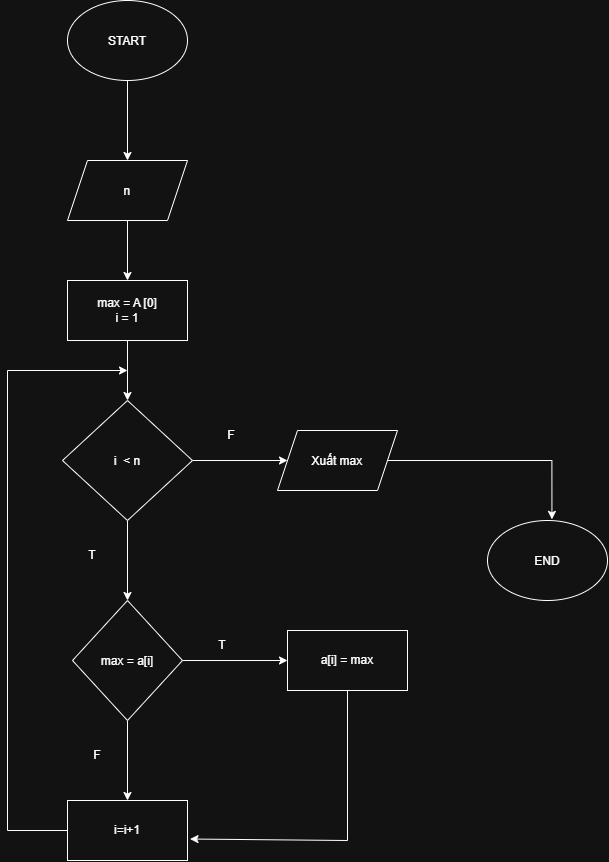

The diagram above was exported from draw.io. Its source (the exported page's mxGraphModel, read from the mxfile embedded in the PNG):
<mxGraphModel dx="2049" dy="1077" grid="1" gridSize="10" guides="1" tooltips="1" connect="1" arrows="1" fold="1" page="1" pageScale="1" pageWidth="827" pageHeight="1169" math="0" shadow="0">
  <root>
    <mxCell id="0" />
    <mxCell id="1" parent="0" />
    <mxCell id="1fbtWqjY3bmAcFfAh5mg-2" edge="1" parent="1" source="1fbtWqjY3bmAcFfAh5mg-1" style="edgeStyle=orthogonalEdgeStyle;rounded=0;orthogonalLoop=1;jettySize=auto;html=1;">
      <mxGeometry relative="1" as="geometry">
        <mxPoint x="280" y="200" as="targetPoint" />
      </mxGeometry>
    </mxCell>
    <mxCell id="1fbtWqjY3bmAcFfAh5mg-1" parent="1" style="ellipse;whiteSpace=wrap;html=1;shapeInside=1;" value="START&lt;div&gt;&lt;br/&gt;&lt;/div&gt;" vertex="1">
      <mxGeometry height="80" width="120" x="220" y="40" as="geometry" />
    </mxCell>
    <mxCell id="1fbtWqjY3bmAcFfAh5mg-4" edge="1" parent="1" source="1fbtWqjY3bmAcFfAh5mg-3" style="edgeStyle=orthogonalEdgeStyle;rounded=0;orthogonalLoop=1;jettySize=auto;html=1;">
      <mxGeometry relative="1" as="geometry">
        <mxPoint x="280" y="320" as="targetPoint" />
      </mxGeometry>
    </mxCell>
    <mxCell id="1fbtWqjY3bmAcFfAh5mg-3" parent="1" style="shape=parallelogram;perimeter=parallelogramPerimeter;whiteSpace=wrap;html=1;shapeInside=1;fixedSize=1;" value="n" vertex="1">
      <mxGeometry height="60" width="120" x="220" y="200" as="geometry" />
    </mxCell>
    <mxCell id="1fbtWqjY3bmAcFfAh5mg-6" edge="1" parent="1" source="1fbtWqjY3bmAcFfAh5mg-5" style="edgeStyle=orthogonalEdgeStyle;rounded=0;orthogonalLoop=1;jettySize=auto;html=1;">
      <mxGeometry relative="1" as="geometry">
        <mxPoint x="280" y="440" as="targetPoint" />
      </mxGeometry>
    </mxCell>
    <mxCell id="1fbtWqjY3bmAcFfAh5mg-5" parent="1" style="rounded=0;whiteSpace=wrap;html=1;" value="max = A [0]&lt;br&gt;i = 1" vertex="1">
      <mxGeometry height="60" width="120" x="220" y="320" as="geometry" />
    </mxCell>
    <mxCell id="1fbtWqjY3bmAcFfAh5mg-8" edge="1" parent="1" source="1fbtWqjY3bmAcFfAh5mg-7" style="edgeStyle=orthogonalEdgeStyle;rounded=0;orthogonalLoop=1;jettySize=auto;html=1;">
      <mxGeometry relative="1" as="geometry">
        <mxPoint x="440" y="500" as="targetPoint" />
      </mxGeometry>
    </mxCell>
    <mxCell id="1fbtWqjY3bmAcFfAh5mg-9" edge="1" parent="1" source="1fbtWqjY3bmAcFfAh5mg-7" style="edgeStyle=orthogonalEdgeStyle;rounded=0;orthogonalLoop=1;jettySize=auto;html=1;">
      <mxGeometry relative="1" as="geometry">
        <mxPoint x="280" y="640" as="targetPoint" />
      </mxGeometry>
    </mxCell>
    <mxCell id="1fbtWqjY3bmAcFfAh5mg-7" parent="1" style="rhombus;whiteSpace=wrap;html=1;shapeInside=1;" value="i&amp;nbsp; &amp;lt; n" vertex="1">
      <mxGeometry height="120" width="130" x="215" y="440" as="geometry" />
    </mxCell>
    <mxCell id="1fbtWqjY3bmAcFfAh5mg-10" parent="1" style="text;html=1;whiteSpace=wrap;strokeColor=none;fillColor=none;align=center;verticalAlign=middle;rounded=0;" value="T" vertex="1">
      <mxGeometry height="30" width="60" x="215" y="580" as="geometry" />
    </mxCell>
    <mxCell id="1fbtWqjY3bmAcFfAh5mg-11" parent="1" style="text;html=1;whiteSpace=wrap;strokeColor=none;fillColor=none;align=center;verticalAlign=middle;rounded=0;" value="F" vertex="1">
      <mxGeometry height="30" width="60" x="354" y="460" as="geometry" />
    </mxCell>
    <mxCell id="1fbtWqjY3bmAcFfAh5mg-14" edge="1" parent="1" source="1fbtWqjY3bmAcFfAh5mg-12" style="edgeStyle=orthogonalEdgeStyle;rounded=0;orthogonalLoop=1;jettySize=auto;html=1;">
      <mxGeometry relative="1" as="geometry">
        <mxPoint x="440" y="700" as="targetPoint" />
      </mxGeometry>
    </mxCell>
    <mxCell id="1fbtWqjY3bmAcFfAh5mg-15" edge="1" parent="1" source="1fbtWqjY3bmAcFfAh5mg-12" style="edgeStyle=orthogonalEdgeStyle;rounded=0;orthogonalLoop=1;jettySize=auto;html=1;">
      <mxGeometry relative="1" as="geometry">
        <mxPoint x="280" y="840" as="targetPoint" />
      </mxGeometry>
    </mxCell>
    <mxCell id="1fbtWqjY3bmAcFfAh5mg-12" parent="1" style="rhombus;whiteSpace=wrap;html=1;shapeInside=1;" value="max = a[i]" vertex="1">
      <mxGeometry height="120" width="110" x="225" y="640" as="geometry" />
    </mxCell>
    <mxCell id="1fbtWqjY3bmAcFfAh5mg-13" parent="1" style="shape=parallelogram;perimeter=parallelogramPerimeter;whiteSpace=wrap;html=1;shapeInside=1;fixedSize=1;" value="Xuất max&lt;div&gt;&lt;br/&gt;&lt;/div&gt;" vertex="1">
      <mxGeometry height="60" width="120" x="430" y="470" as="geometry" />
    </mxCell>
    <mxCell id="1fbtWqjY3bmAcFfAh5mg-16" parent="1" style="rounded=0;whiteSpace=wrap;html=1;" value="a[i] = max" vertex="1">
      <mxGeometry height="60" width="120" x="440" y="670" as="geometry" />
    </mxCell>
    <mxCell id="1fbtWqjY3bmAcFfAh5mg-17" parent="1" style="text;html=1;whiteSpace=wrap;strokeColor=none;fillColor=none;align=center;verticalAlign=middle;rounded=0;" value="T" vertex="1">
      <mxGeometry height="30" width="60" x="345" y="670" as="geometry" />
    </mxCell>
    <mxCell id="1fbtWqjY3bmAcFfAh5mg-18" parent="1" style="text;html=1;whiteSpace=wrap;strokeColor=none;fillColor=none;align=center;verticalAlign=middle;rounded=0;" value="F" vertex="1">
      <mxGeometry height="30" width="60" x="220" y="780" as="geometry" />
    </mxCell>
    <mxCell id="1fbtWqjY3bmAcFfAh5mg-19" parent="1" style="ellipse;whiteSpace=wrap;html=1;shapeInside=1;" value="END" vertex="1">
      <mxGeometry height="80" width="120" x="640" y="560" as="geometry" />
    </mxCell>
    <mxCell id="1fbtWqjY3bmAcFfAh5mg-20" edge="1" parent="1" source="1fbtWqjY3bmAcFfAh5mg-13" style="edgeStyle=orthogonalEdgeStyle;rounded=0;orthogonalLoop=1;jettySize=auto;html=1;entryX=0.537;entryY=-0.014;entryDx=0;entryDy=0;entryPerimeter=0;" target="1fbtWqjY3bmAcFfAh5mg-19">
      <mxGeometry relative="1" as="geometry" />
    </mxCell>
    <mxCell id="1fbtWqjY3bmAcFfAh5mg-21" parent="1" style="rounded=0;whiteSpace=wrap;html=1;" value="i=i+1" vertex="1">
      <mxGeometry height="60" width="120" x="220" y="840" as="geometry" />
    </mxCell>
    <mxCell id="1fbtWqjY3bmAcFfAh5mg-23" edge="1" parent="1" style="endArrow=none;html=1;rounded=0;entryX=0.5;entryY=1;entryDx=0;entryDy=0;" target="1fbtWqjY3bmAcFfAh5mg-16" value="">
      <mxGeometry height="50" relative="1" width="50" as="geometry">
        <mxPoint x="500" y="880" as="sourcePoint" />
        <mxPoint x="490" y="700" as="targetPoint" />
      </mxGeometry>
    </mxCell>
    <mxCell id="1fbtWqjY3bmAcFfAh5mg-24" edge="1" parent="1" style="endArrow=classic;html=1;rounded=0;entryX=1.021;entryY=0.642;entryDx=0;entryDy=0;entryPerimeter=0;" target="1fbtWqjY3bmAcFfAh5mg-21" value="">
      <mxGeometry height="50" relative="1" width="50" as="geometry">
        <mxPoint x="500" y="880" as="sourcePoint" />
        <mxPoint x="490" y="700" as="targetPoint" />
      </mxGeometry>
    </mxCell>
    <mxCell id="1fbtWqjY3bmAcFfAh5mg-27" edge="1" parent="1" source="1fbtWqjY3bmAcFfAh5mg-21" style="endArrow=none;html=1;rounded=0;exitX=0;exitY=0.5;exitDx=0;exitDy=0;" value="">
      <mxGeometry height="50" relative="1" width="50" as="geometry">
        <mxPoint x="440" y="750" as="sourcePoint" />
        <mxPoint x="160" y="870" as="targetPoint" />
      </mxGeometry>
    </mxCell>
    <mxCell id="1fbtWqjY3bmAcFfAh5mg-30" edge="1" parent="1" style="endArrow=none;html=1;rounded=0;" value="">
      <mxGeometry height="50" relative="1" width="50" as="geometry">
        <mxPoint x="160" y="870" as="sourcePoint" />
        <mxPoint x="160" y="410" as="targetPoint" />
      </mxGeometry>
    </mxCell>
    <mxCell id="1fbtWqjY3bmAcFfAh5mg-31" edge="1" parent="1" style="endArrow=classic;html=1;rounded=0;" value="">
      <mxGeometry height="50" relative="1" width="50" as="geometry">
        <mxPoint x="160" y="410" as="sourcePoint" />
        <mxPoint x="280" y="410" as="targetPoint" />
      </mxGeometry>
    </mxCell>
  </root>
</mxGraphModel>